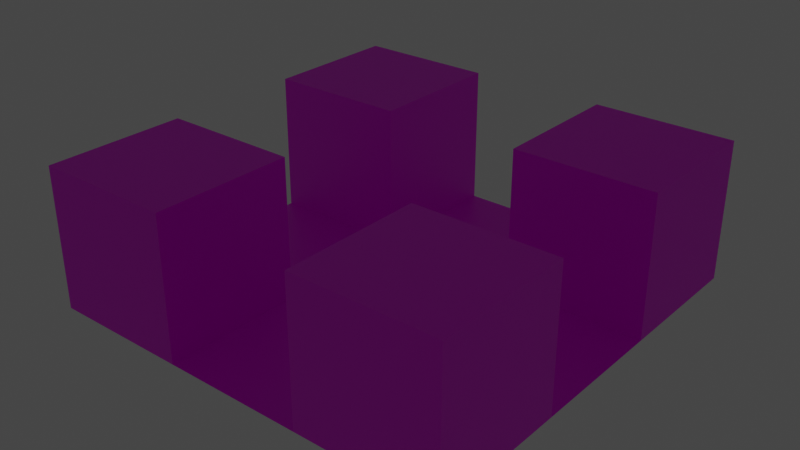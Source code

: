 # Source: room4.blend  (saved by Blender 2.91.10; exported with 4.5.12 LTS)
import bpy
from mathutils import Matrix  # noqa: F401  (used for matrix-valued properties, if any)

bpy.ops.wm.read_factory_settings(use_empty=True)
scene = bpy.context.scene
scene.name = 'Scene'

# ---- collections
col_collection = bpy.data.collections.new('Collection'); scene.collection.children.link(col_collection)

# ---- images (referenced by path relative to the original .blend; pixels are not part of the script)
import os
ASSET_DIR = os.environ.get("B2B_ASSET_DIR", "")  # directory of the original .blend (textures are referenced by path, not embedded)
HERE = os.path.dirname(os.path.abspath(__file__))  # packed textures are extracted next to this script under _unpacked/

def load_image(name, relpath, width, height, colorspace="sRGB"):
    """Load a texture the original file referenced (path relative to the .blend, or extracted next to this script)."""
    p = next((c for c in (os.path.join(HERE, relpath), os.path.join(ASSET_DIR, relpath)) if relpath and os.path.exists(c)), "")
    if p:
        img = bpy.data.images.load(p, check_existing=True)
        img.name = name
    else:  # same state as the original file: an image datablock whose file is absent (Cycles renders it pink)
        img = bpy.data.images.new(name, width, height)
        img.source = "FILE"
        img.filepath = "//" + (relpath or name)
    img.colorspace_settings.name = colorspace
    return img
img_blank_texture_512_lightgrey_jpg = load_image('blank_texture_512_lightgrey.jpg', 'blank_texture_512_lightgrey.jpg', 1024, 1024, 'sRGB')
img_blank_texture_512_jpg = load_image('blank_texture_512.jpg', 'blank_texture_512.jpg', 1024, 1024, 'sRGB')

# ---- materials (node trees are filled in below, after node groups)
mat_greytile = bpy.data.materials.new('GreyTile')
mat_greytile.use_transparent_shadow = False
mat_whitetile = bpy.data.materials.new('WhiteTile')
mat_whitetile.use_transparent_shadow = False

# ---- material node trees
mat_greytile.use_nodes = True; mat_greytile.node_tree.nodes.clear()
_N = mat_greytile.node_tree.nodes; _L = mat_greytile.node_tree.links
n0 = _N.new('ShaderNodeBsdfPrincipled'); n0.name = 'Principled BSDF'; n0.location = (10, 300)
n0.distribution = 'GGX'
n0.subsurface_method = 'BURLEY'
n0.inputs[3].default_value = 1.45
n0.inputs[27].default_value = (0.0, 0.0, 0.0, 1.0)
n0.inputs[28].default_value = 1.0
n1 = _N.new('ShaderNodeOutputMaterial'); n1.name = 'Material Output'; n1.location = (300, 300)
n2 = _N.new('ShaderNodeTexImage'); n2.name = 'Image Texture'; n2.location = (-280, 280)
n2.image = img_blank_texture_512_lightgrey_jpg
_L.new(n0.outputs[0], n1.inputs[0])
_L.new(n2.outputs[0], n0.inputs[0])
n1.is_active_output = True
mat_whitetile.use_nodes = True; mat_whitetile.node_tree.nodes.clear()
_N = mat_whitetile.node_tree.nodes; _L = mat_whitetile.node_tree.links
n0 = _N.new('ShaderNodeBsdfPrincipled'); n0.name = 'Principled BSDF'; n0.location = (10, 300)
n0.distribution = 'GGX'
n0.subsurface_method = 'BURLEY'
n0.inputs[3].default_value = 1.45
n0.inputs[27].default_value = (0.0, 0.0, 0.0, 1.0)
n0.inputs[28].default_value = 1.0
n1 = _N.new('ShaderNodeOutputMaterial'); n1.name = 'Material Output'; n1.location = (300, 300)
n2 = _N.new('ShaderNodeTexImage'); n2.name = 'Image Texture'; n2.location = (-280, 280)
n2.image = img_blank_texture_512_jpg
_L.new(n0.outputs[0], n1.inputs[0])
_L.new(n2.outputs[0], n0.inputs[0])
n1.is_active_output = True

# ---- world
world_world = bpy.data.worlds.new('World'); scene.world = world_world
world_world.use_nodes = True; world_world.node_tree.nodes.clear()
_N = world_world.node_tree.nodes; _L = world_world.node_tree.links
n0 = _N.new('ShaderNodeOutputWorld'); n0.name = 'World Output'; n0.location = (300, 300)
n1 = _N.new('ShaderNodeBackground'); n1.name = 'Background'; n1.location = (10, 300)
n1.inputs[0].default_value = (0.05088, 0.05088, 0.05088, 1.0)
_L.new(n1.outputs[0], n0.inputs[0])
n0.is_active_output = True
world_world.color = (0.05088, 0.05088, 0.05088)
world_world.use_sun_shadow = False
world_world.sun_shadow_jitter_overblur = 0.0

# ---- lights
light_point = bpy.data.lights.new('Point', 'POINT')
light_point.transmission_factor = 0.0
light_point.energy = 3.0
light_point.shadow_soft_size = 6.0
light_point.shadow_maximum_resolution = 0.006
light_point.use_absolute_resolution = True

# ---- meshes
me_floormesh = bpy.data.meshes.new('FloorMesh')
me_floormesh.from_pydata([(-2.0, -2.0, 0.0), (2.0, -2.0, 0.0), (-2.0, 2.0, 0.0), (2.0, 2.0, 0.0), (-2.0, -6.0, 0.0), (2.0, -6.0, 0.0), (6.0, -2.0, 0.0), (6.0, 2.0, 0.0), (-6.0, -2.0, 0.0), (-6.0, 2.0, 0.0), (-2.0, 6.0, 0.0), (2.0, 6.0, 0.0)], [], [(0, 1, 3, 2), (1, 0, 4, 5), (3, 1, 6, 7), (0, 2, 9, 8), (2, 3, 11, 10)])
_uv = me_floormesh.uv_layers.new(name='UVMap')
_uv.uv.foreach_set('vector', [-2.0, -2.0, 2.0, -2.0, 2.0, 2.0, -2.0, 2.0, -2.0, -2.0, 2.0, -2.0, 2.0, 2.0, -2.0, 2.0, -2.0, -2.0, 2.0, -2.0, 2.0, 2.0, -2.0, 2.0, -2.0, -2.0, 2.0, -2.0, 2.0, 2.0, -2.0, 2.0, -2.0, -2.0, 2.0, -2.0, 2.0, 2.0, -2.0, 2.0])
me_floormesh.materials.append(mat_greytile)
me_floormesh.use_remesh_fix_poles = True
me_floormesh.use_remesh_preserve_attributes = False
me_floormesh.use_mirror_vertex_groups = False
me_floormesh.update()
me_wallsmesh = bpy.data.meshes.new('WallsMesh')
me_wallsmesh.from_pydata([(-6.0, 2.0, 0.0), (-6.0, 2.0, 4.0), (-6.0, 6.0, 0.0), (-6.0, 6.0, 4.0), (-2.0, 2.0, 0.0), (-2.0, 2.0, 4.0), (-2.0, 6.0, 0.0), (-2.0, 6.0, 4.0), (-6.0, -2.0, 0.0), (-6.0, -2.0, 4.0), (-2.0, -2.0, 4.0), (-2.0, -2.0, 0.0), (-6.0, -6.0, 0.0), (-6.0, -6.0, 4.0), (-2.0, -6.0, 4.0), (-2.0, -6.0, 0.0), (2.0, -2.0, 4.0), (2.0, -2.0, 0.0), (2.0, -6.0, 4.0), (2.0, -6.0, 0.0), (6.0, -2.0, 4.0), (6.0, -2.0, 0.0), (6.0, -6.0, 4.0), (6.0, -6.0, 0.0), (6.0, 6.0, 0.0), (6.0, 6.0, 4.0), (6.0, 2.0, 0.0), (6.0, 2.0, 4.0), (2.0, 2.0, 4.0), (2.0, 2.0, 0.0), (2.0, 6.0, 0.0), (2.0, 6.0, 4.0)], [], [(0, 1, 3, 2), (2, 3, 7, 6), (2, 6, 4, 0), (7, 3, 1, 5), (9, 8, 12, 13), (15, 14, 13, 12), (10, 9, 13, 14), (8, 11, 15, 12), (16, 18, 22, 20), (11, 10, 14, 15), (17, 19, 18, 16), (21, 20, 22, 23), (24, 25, 27, 26), (19, 17, 21, 23), (18, 19, 23, 22), (29, 30, 24, 26), (31, 28, 27, 25), (6, 7, 5, 4), (17, 16, 20, 21), (30, 31, 25, 24), (28, 29, 26, 27), (29, 28, 31, 30), (0, 4, 5, 1), (8, 9, 10, 11)])
_uv = me_wallsmesh.uv_layers.new(name='UVMap')
_uv.uv.foreach_set('vector', [-2.0, -2.0, 2.0, -2.0, 2.0, 2.0, -2.0, 2.0, -2.0, -2.0, 2.0, -2.0, 2.0, 2.0, -2.0, 2.0, -2.0, -2.0, 2.0, -2.0, 2.0, 2.0, -2.0, 2.0, -2.0, -2.0, 2.0, -2.0, 2.0, 2.0, -2.0, 2.0, -2.0, -2.0, 2.0, -2.0, 2.0, 2.0, -2.0, 2.0, -2.0, -2.0, 2.0, -2.0, 2.0, 2.0, -2.0, 2.0, -2.0, -2.0, 2.0, -2.0, 2.0, 2.0, -2.0, 2.0, -2.0, -2.0, 2.0, -2.0, 2.0, 2.0, -2.0, 2.0, -2.0, -2.0, 2.0, -2.0, 2.0, 2.0, -2.0, 2.0, -2.0, -2.0, 2.0, -2.0, 2.0, 2.0, -2.0, 2.0, -2.0, -2.0, 2.0, -2.0, 2.0, 2.0, -2.0, 2.0, -2.0, -2.0, 2.0, -2.0, 2.0, 2.0, -2.0, 2.0, -2.0, -2.0, 2.0, -2.0, 2.0, 2.0, -2.0, 2.0, -2.0, -2.0, 2.0, -2.0, 2.0, 2.0, -2.0, 2.0, -2.0, -2.0, 2.0, -2.0, 2.0, 2.0, -2.0, 2.0, -2.0, -2.0, 2.0, -2.0, 2.0, 2.0, -2.0, 2.0, -2.0, -2.0, 2.0, -2.0, 2.0, 2.0, -2.0, 2.0, -2.0, -2.0, 2.0, -2.0, 2.0, 2.0, -2.0, 2.0, -2.0, -2.0, 2.0, -2.0, 2.0, 2.0, -2.0, 2.0, -2.0, -2.0, 2.0, -2.0, 2.0, 2.0, -2.0, 2.0, -2.0, -2.0, 2.0, -2.0, 2.0, 2.0, -2.0, 2.0, -2.0, -2.0, 2.0, -2.0, 2.0, 2.0, -2.0, 2.0, -2.0, -2.0, 2.0, -2.0, 2.0, 2.0, -2.0, 2.0, -2.0, -2.0, 2.0, -2.0, 2.0, 2.0, -2.0, 2.0])
me_wallsmesh.materials.append(mat_whitetile)
me_wallsmesh.use_remesh_fix_poles = True
me_wallsmesh.use_remesh_preserve_attributes = False
me_wallsmesh.use_mirror_vertex_groups = False
me_wallsmesh.update()

# ---- objects
ob_floor = bpy.data.objects.new('Floor', me_floormesh)
ob_walls = bpy.data.objects.new('Walls', me_wallsmesh)
ob_point = bpy.data.objects.new('Point', light_point)

# ---- transforms, parenting, visibility, modifiers, constraints
ob_floor.location = (0.0, 0.0, 0.0)
ob_floor.lineart.crease_threshold = 0.0
ob_walls.location = (0.0, 0.0, 0.0)
ob_walls.lineart.crease_threshold = 0.0
ob_point.location = (0.0, 0.0, 4.0)
ob_point.lineart.crease_threshold = 0.0

# ---- collection membership
col_collection.objects.link(ob_floor)
col_collection.objects.link(ob_walls)
col_collection.objects.link(ob_point)

# ---- scene / render settings (as saved in the file)
scene.frame_start = 1; scene.frame_end = 250; scene.frame_set(1)
scene.render.engine = 'BLENDER_EEVEE_NEXT'
scene.cycles.use_denoising = False
scene.cycles.samples = 128
scene.cycles.sampling_pattern = 'TABULATED_SOBOL'
scene.cycles.use_adaptive_sampling = False
scene.cycles.use_light_tree = False
scene.view_settings.view_transform = 'Filmic'
bpy.context.view_layer.update()

# ---- added for rendering (the .blend has no active camera): camera
cam_auto = bpy.data.cameras.new('AutoCamera')
cam_auto.lens = 50.0
cam_auto.sensor_width = 36.0
cam_auto.clip_end = 1000.0
ob_auto_camera = bpy.data.objects.new('AutoCamera', cam_auto)
scene.collection.objects.link(ob_auto_camera)
ob_auto_camera.location = (16.1318, -19.3582, 14.9055)
ob_auto_camera.rotation_euler = (1.09748, -7.21219e-08, 0.694738)
scene.camera = ob_auto_camera
bpy.context.view_layer.update()
